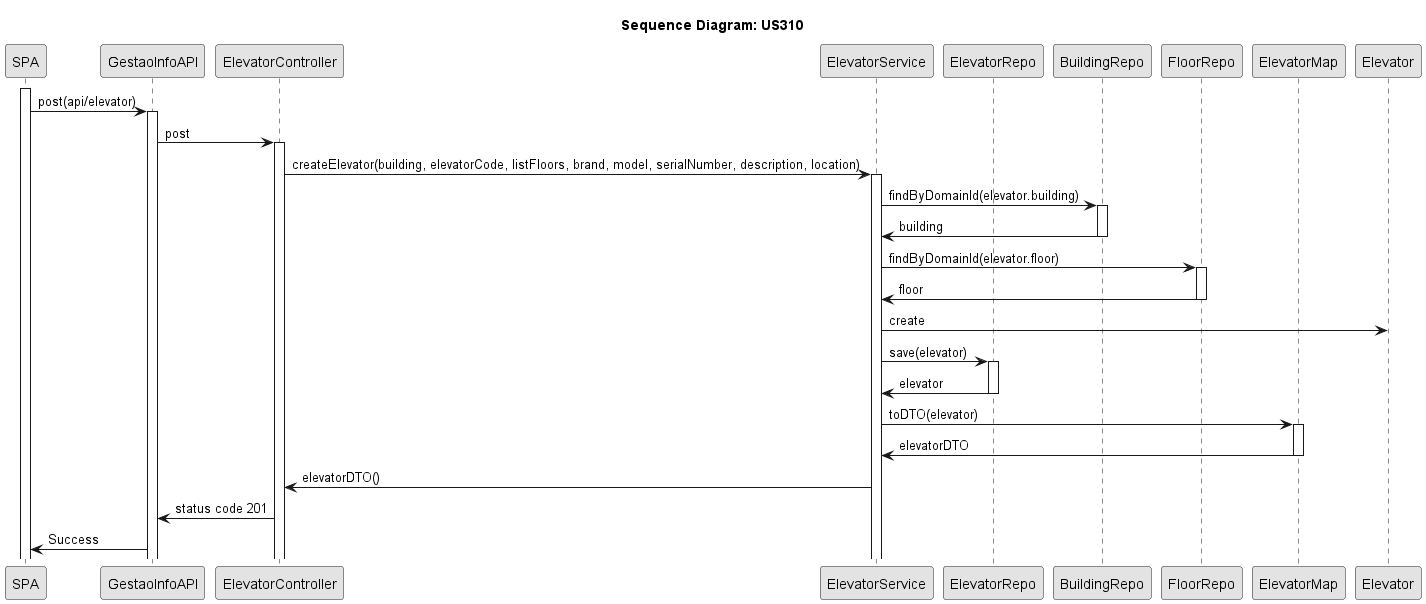

The diagram above was rendered by PlantUML. Its source (embedded in the PNG):
@startuml

skinparam Monochrome true
skinparam PackageStyle rectangle
skinparam Shadowing false

title Sequence Diagram: US310

participant "SPA" as SPA
participant "GestaoInfoAPI" as API
participant "ElevatorController" as Controller
participant "ElevatorService" as Service
participant "ElevatorRepo" as Repo
participant "BuildingRepo" as Repo2
participant "FloorRepo" as Repo3
participant "ElevatorMap" as Map
participant "Elevator" as Room





activate SPA
SPA -> API: post(api/elevator)
activate API
API -> Controller: post
activate Controller
Controller -> Service: createElevator(building, elevatorCode, listFloors, brand, model, serialNumber, description, location)
activate Service
Service -> Repo2: findByDomainId(elevator.building)
activate Repo2
Repo2 -> Service: building
deactivate

Service -> Repo3: findByDomainId(elevator.floor)
activate Repo3
Repo3 -> Service: floor
deactivate

Service -> Room: create

Service -> Repo: save(elevator)
activate Repo
Repo -> Service: elevator
deactivate Repo


Service -> Map: toDTO(elevator)
activate Map
Map -> Service: elevatorDTO
deactivate


Service -> Controller: elevatorDTO()
Controller -> API: status code 201
API -> SPA: Success


@enduml